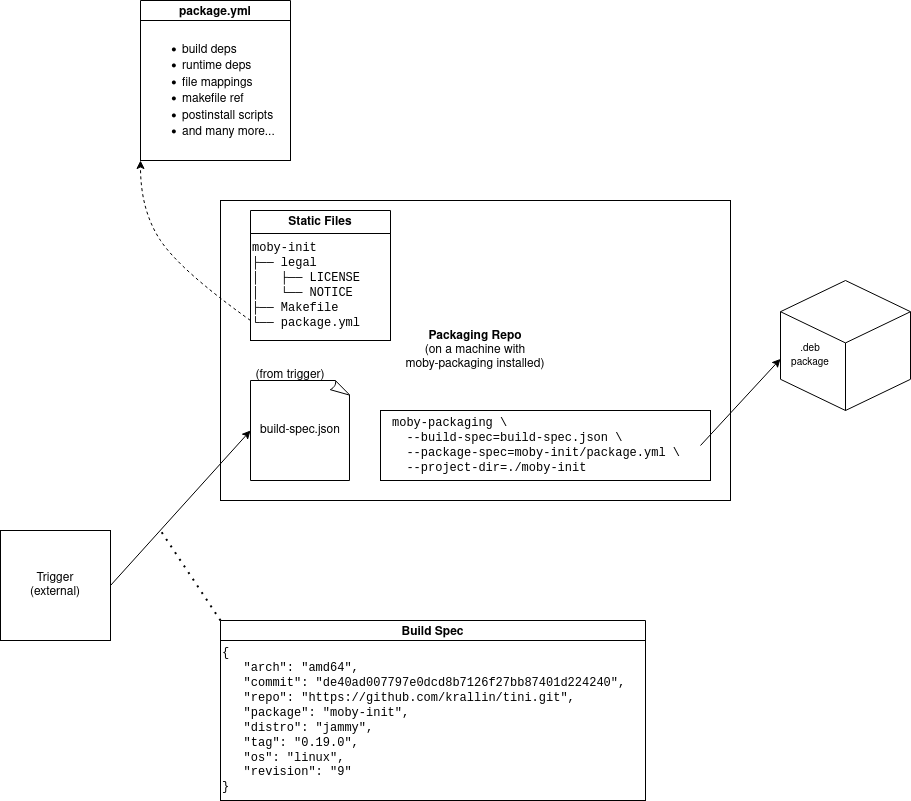

The diagram above was exported from draw.io. Its source (the exported page's mxGraphModel, read from the mxfile embedded in the PNG):
<mxGraphModel dx="2924" dy="1114" grid="1" gridSize="10" guides="1" tooltips="1" connect="1" arrows="1" fold="1" page="1" pageScale="1" pageWidth="850" pageHeight="1100" math="0" shadow="0">
  <root>
    <mxCell id="0" />
    <mxCell id="1" parent="0" />
    <mxCell id="3BVwHs7hPENs1Nak9VN2-4" value="" style="group" vertex="1" connectable="0" parent="1">
      <mxGeometry x="-70" y="580" width="110" height="110" as="geometry" />
    </mxCell>
    <mxCell id="3BVwHs7hPENs1Nak9VN2-1" value="" style="whiteSpace=wrap;html=1;aspect=fixed;" vertex="1" parent="3BVwHs7hPENs1Nak9VN2-4">
      <mxGeometry width="110" height="110" as="geometry" />
    </mxCell>
    <mxCell id="3BVwHs7hPENs1Nak9VN2-2" value="&lt;div&gt;Trigger&lt;/div&gt;(external)" style="text;html=1;strokeColor=none;fillColor=none;align=center;verticalAlign=middle;whiteSpace=wrap;rounded=0;" vertex="1" parent="3BVwHs7hPENs1Nak9VN2-4">
      <mxGeometry x="25" y="40" width="60" height="30" as="geometry" />
    </mxCell>
    <mxCell id="3BVwHs7hPENs1Nak9VN2-6" value="&lt;div&gt;&lt;b&gt;Packaging Repo&lt;/b&gt;&lt;/div&gt;&lt;div&gt;(on a machine with &lt;br&gt;&lt;/div&gt;&lt;div&gt;moby-packaging installed)&lt;br&gt;&lt;/div&gt;" style="rounded=0;whiteSpace=wrap;html=1;" vertex="1" parent="1">
      <mxGeometry x="150" y="250" width="510" height="300" as="geometry" />
    </mxCell>
    <mxCell id="3BVwHs7hPENs1Nak9VN2-11" value="Build Spec" style="swimlane;whiteSpace=wrap;html=1;" vertex="1" parent="1">
      <mxGeometry x="150" y="670" width="425" height="180" as="geometry" />
    </mxCell>
    <mxCell id="3BVwHs7hPENs1Nak9VN2-10" value="&lt;font face=&quot;Courier New&quot;&gt;{&lt;br&gt;&amp;nbsp;&amp;nbsp; &quot;arch&quot;: &quot;amd64&quot;,&lt;br&gt;&amp;nbsp;&amp;nbsp; &quot;commit&quot;: &quot;de40ad007797e0dcd8b7126f27bb87401d224240&quot;,&lt;br&gt;&amp;nbsp;&amp;nbsp; &quot;repo&quot;: &quot;https://github.com/krallin/tini.git&quot;,&lt;br&gt;&amp;nbsp;&amp;nbsp; &quot;package&quot;: &quot;moby-init&quot;,&lt;br&gt;&amp;nbsp;&amp;nbsp; &quot;distro&quot;: &quot;jammy&quot;,&lt;br&gt;&amp;nbsp;&amp;nbsp; &quot;tag&quot;: &quot;0.19.0&quot;,&lt;br&gt;&amp;nbsp;&amp;nbsp; &quot;os&quot;: &quot;linux&quot;,&lt;br&gt;&amp;nbsp;&amp;nbsp; &quot;revision&quot;: &quot;9&quot;&lt;br&gt;}&lt;br&gt;&lt;/font&gt;" style="rounded=0;whiteSpace=wrap;html=1;align=left;" vertex="1" parent="3BVwHs7hPENs1Nak9VN2-11">
      <mxGeometry y="20" width="425" height="160" as="geometry" />
    </mxCell>
    <mxCell id="3BVwHs7hPENs1Nak9VN2-12" value="" style="endArrow=none;dashed=1;html=1;dashPattern=1 3;strokeWidth=2;rounded=0;exitX=0;exitY=0;exitDx=0;exitDy=0;" edge="1" parent="1" source="3BVwHs7hPENs1Nak9VN2-11">
      <mxGeometry width="50" height="50" relative="1" as="geometry">
        <mxPoint x="260" y="650" as="sourcePoint" />
        <mxPoint x="90" y="580" as="targetPoint" />
      </mxGeometry>
    </mxCell>
    <mxCell id="3BVwHs7hPENs1Nak9VN2-22" value="build-spec.json" style="whiteSpace=wrap;html=1;shape=mxgraph.basic.document" vertex="1" parent="1">
      <mxGeometry x="180" y="430" width="100" height="100" as="geometry" />
    </mxCell>
    <mxCell id="3BVwHs7hPENs1Nak9VN2-24" value="" style="endArrow=classic;html=1;rounded=0;entryX=0;entryY=0.5;entryDx=0;entryDy=0;entryPerimeter=0;exitX=1;exitY=0.5;exitDx=0;exitDy=0;" edge="1" parent="1" source="3BVwHs7hPENs1Nak9VN2-1" target="3BVwHs7hPENs1Nak9VN2-22">
      <mxGeometry width="50" height="50" relative="1" as="geometry">
        <mxPoint x="120" y="640" as="sourcePoint" />
        <mxPoint x="170" y="590" as="targetPoint" />
      </mxGeometry>
    </mxCell>
    <mxCell id="3BVwHs7hPENs1Nak9VN2-26" value="" style="group" vertex="1" connectable="0" parent="1">
      <mxGeometry x="290" y="250" width="140" height="140" as="geometry" />
    </mxCell>
    <mxCell id="3BVwHs7hPENs1Nak9VN2-27" value="" style="group" vertex="1" connectable="0" parent="3BVwHs7hPENs1Nak9VN2-26">
      <mxGeometry x="-110" y="10" width="140" height="130" as="geometry" />
    </mxCell>
    <mxCell id="3BVwHs7hPENs1Nak9VN2-18" value="&lt;div align=&quot;left&quot;&gt;&lt;font face=&quot;Courier New&quot;&gt;moby-init&lt;br&gt;├── legal&lt;br&gt;│&amp;nbsp;&amp;nbsp; ├── LICENSE&lt;br&gt;│&amp;nbsp;&amp;nbsp; └── NOTICE&lt;br&gt;├── Makefile&lt;br&gt;└── package.yml&lt;br&gt;&lt;/font&gt;&lt;/div&gt;" style="rounded=0;whiteSpace=wrap;html=1;align=left;" vertex="1" parent="3BVwHs7hPENs1Nak9VN2-27">
      <mxGeometry y="20" width="140" height="110" as="geometry" />
    </mxCell>
    <mxCell id="3BVwHs7hPENs1Nak9VN2-25" value="Static Files" style="swimlane;whiteSpace=wrap;html=1;" vertex="1" parent="3BVwHs7hPENs1Nak9VN2-27">
      <mxGeometry width="140" height="130" as="geometry" />
    </mxCell>
    <mxCell id="3BVwHs7hPENs1Nak9VN2-29" value="package.yml" style="swimlane;whiteSpace=wrap;html=1;" vertex="1" parent="1">
      <mxGeometry x="70" y="50" width="150" height="160" as="geometry" />
    </mxCell>
    <mxCell id="3BVwHs7hPENs1Nak9VN2-30" value="&lt;div align=&quot;left&quot;&gt;&lt;ul&gt;&lt;li&gt;build deps&lt;/li&gt;&lt;li&gt;runtime deps&lt;br&gt;&lt;/li&gt;&lt;li&gt;file mappings&lt;/li&gt;&lt;li&gt;makefile ref&lt;/li&gt;&lt;li&gt;postinstall scripts&lt;/li&gt;&lt;li&gt;and many more...&lt;br&gt;&lt;/li&gt;&lt;/ul&gt;&lt;/div&gt;" style="rounded=0;whiteSpace=wrap;html=1;align=left;" vertex="1" parent="3BVwHs7hPENs1Nak9VN2-29">
      <mxGeometry y="20" width="150" height="140" as="geometry" />
    </mxCell>
    <mxCell id="3BVwHs7hPENs1Nak9VN2-32" value="" style="curved=1;endArrow=classic;html=1;rounded=0;entryX=0;entryY=1;entryDx=0;entryDy=0;dashed=1;" edge="1" parent="1" target="3BVwHs7hPENs1Nak9VN2-30">
      <mxGeometry width="50" height="50" relative="1" as="geometry">
        <mxPoint x="180" y="370" as="sourcePoint" />
        <mxPoint x="180" y="240" as="targetPoint" />
        <Array as="points">
          <mxPoint x="110" y="320" />
          <mxPoint x="70" y="260" />
        </Array>
      </mxGeometry>
    </mxCell>
    <mxCell id="3BVwHs7hPENs1Nak9VN2-33" value="" style="rounded=0;whiteSpace=wrap;html=1;" vertex="1" parent="1">
      <mxGeometry x="310" y="460" width="330" height="70" as="geometry" />
    </mxCell>
    <mxCell id="3BVwHs7hPENs1Nak9VN2-20" value="&lt;font face=&quot;Courier New&quot;&gt;moby-packaging \&lt;br&gt;&amp;nbsp; --build-spec=build-spec.json \&lt;br&gt;&amp;nbsp; --package-spec=moby-init/package.yml \&lt;br&gt;&amp;nbsp; --project-dir=./moby-init&lt;br&gt;&lt;/font&gt;" style="text;html=1;strokeColor=none;fillColor=none;align=left;verticalAlign=middle;whiteSpace=wrap;rounded=0;spacingRight=0;labelBorderColor=none;" vertex="1" parent="1">
      <mxGeometry x="320" y="460" width="310" height="70" as="geometry" />
    </mxCell>
    <mxCell id="3BVwHs7hPENs1Nak9VN2-34" value="" style="html=1;whiteSpace=wrap;shape=isoCube2;backgroundOutline=1;isoAngle=15;" vertex="1" parent="1">
      <mxGeometry x="710" y="330" width="130" height="130" as="geometry" />
    </mxCell>
    <mxCell id="3BVwHs7hPENs1Nak9VN2-35" value="" style="endArrow=classic;html=1;rounded=0;entryX=0;entryY=0;entryDx=0;entryDy=78.39291168278956;entryPerimeter=0;exitX=1;exitY=0.5;exitDx=0;exitDy=0;" edge="1" parent="1" source="3BVwHs7hPENs1Nak9VN2-20" target="3BVwHs7hPENs1Nak9VN2-34">
      <mxGeometry width="50" height="50" relative="1" as="geometry">
        <mxPoint x="640" y="550" as="sourcePoint" />
        <mxPoint x="690" y="500" as="targetPoint" />
      </mxGeometry>
    </mxCell>
    <mxCell id="3BVwHs7hPENs1Nak9VN2-36" value="&lt;div&gt;&lt;font style=&quot;font-size: 10px;&quot;&gt;.deb&lt;/font&gt;&lt;/div&gt;&lt;div&gt;&lt;font style=&quot;font-size: 10px;&quot;&gt;package&lt;br&gt;&lt;/font&gt;&lt;/div&gt;" style="text;html=1;strokeColor=none;fillColor=none;align=center;verticalAlign=middle;whiteSpace=wrap;rounded=0;" vertex="1" parent="1">
      <mxGeometry x="710" y="390" width="60" height="30" as="geometry" />
    </mxCell>
    <mxCell id="3BVwHs7hPENs1Nak9VN2-37" value="(from trigger)" style="text;html=1;strokeColor=none;fillColor=none;align=center;verticalAlign=middle;whiteSpace=wrap;rounded=0;" vertex="1" parent="1">
      <mxGeometry x="180" y="410" width="80" height="30" as="geometry" />
    </mxCell>
  </root>
</mxGraphModel>